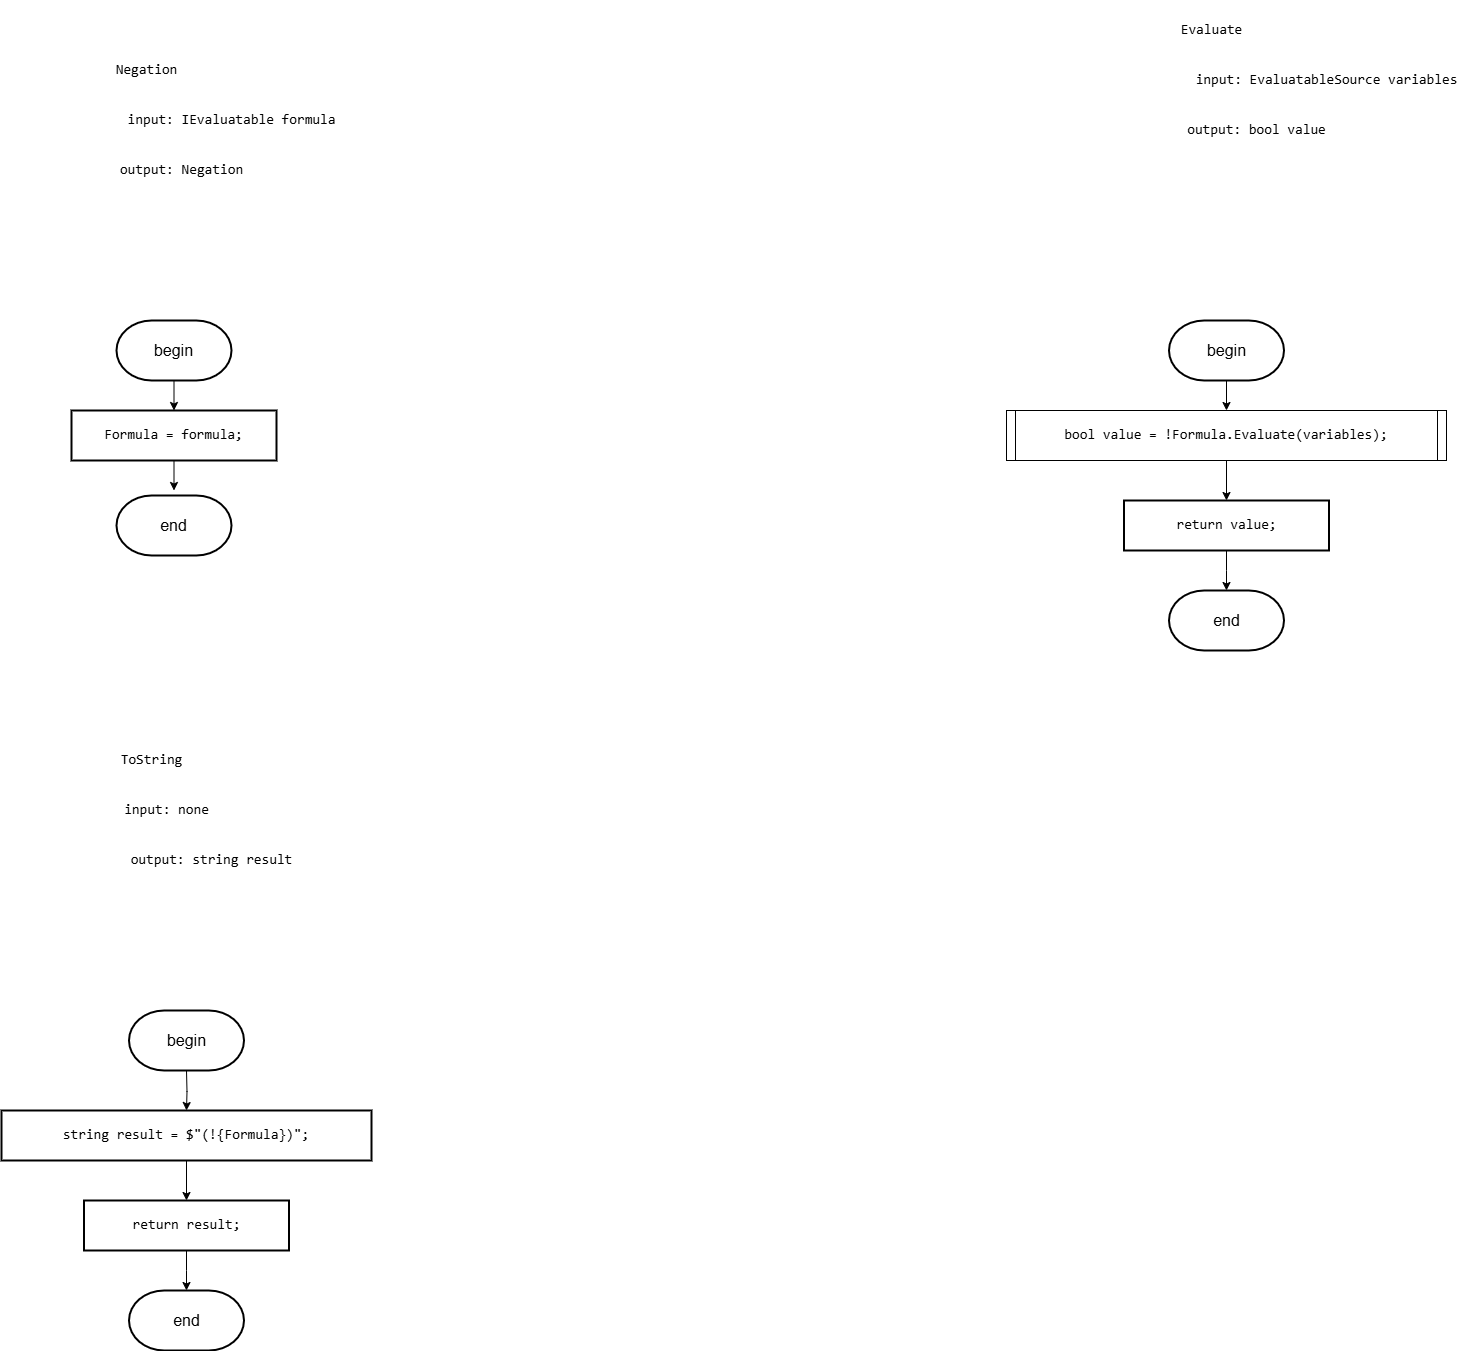

The diagram above was exported from draw.io. Its source (the exported page's mxGraphModel, read from the mxfile embedded in the PNG):
<mxGraphModel dx="2918" dy="3401" grid="1" gridSize="10" guides="1" tooltips="1" connect="1" arrows="1" fold="1" page="1" pageScale="1" pageWidth="850" pageHeight="1100" math="0" shadow="0">
  <root>
    <mxCell id="0" />
    <mxCell id="1" parent="0" />
    <mxCell id="ZzTrktc_uQxRz7rM2BSA-1" value="&lt;pre style=&quot;font-family: &amp;quot;JetBrains Mono&amp;quot;, monospace;&quot;&gt;&lt;font style=&quot;&quot;&gt;Negation&lt;/font&gt;&lt;/pre&gt;" style="text;html=1;align=center;verticalAlign=middle;resizable=0;points=[];autosize=1;strokeColor=none;fillColor=none;fontSize=14;labelBackgroundColor=none;fontColor=#000000;" parent="1" vertex="1">
      <mxGeometry x="-640" y="-1220" width="90" height="60" as="geometry" />
    </mxCell>
    <mxCell id="5" style="edgeStyle=orthogonalEdgeStyle;rounded=0;orthogonalLoop=1;jettySize=auto;html=1;exitX=0.5;exitY=1;exitDx=0;exitDy=0;entryX=0.5;entryY=0;entryDx=0;entryDy=0;" parent="1" source="ZzTrktc_uQxRz7rM2BSA-5" edge="1">
      <mxGeometry relative="1" as="geometry">
        <mxPoint x="-567.5" y="-770" as="targetPoint" />
      </mxGeometry>
    </mxCell>
    <mxCell id="ZzTrktc_uQxRz7rM2BSA-5" value="&lt;div style=&quot;&quot;&gt;&lt;pre style=&quot;font-family: &amp;quot;JetBrains Mono&amp;quot;, monospace;&quot;&gt;&lt;div&gt;&lt;pre style=&quot;font-family: &amp;quot;JetBrains Mono&amp;quot;, monospace;&quot;&gt;Formula = &lt;span style=&quot;&quot;&gt;formula&lt;/span&gt;;&lt;/pre&gt;&lt;/div&gt;&lt;/pre&gt;&lt;/div&gt;" style="rounded=0;whiteSpace=wrap;html=1;absoluteArcSize=1;arcSize=14;strokeWidth=2;fontSize=14;labelBackgroundColor=none;fontColor=#000000;" parent="1" vertex="1">
      <mxGeometry x="-670" y="-850" width="205" height="50" as="geometry" />
    </mxCell>
    <mxCell id="ZzTrktc_uQxRz7rM2BSA-7" value="&lt;pre style=&quot;font-family: &amp;quot;JetBrains Mono&amp;quot;, monospace;&quot;&gt;input: IEvaluatable formula&lt;/pre&gt;" style="text;html=1;align=center;verticalAlign=middle;resizable=0;points=[];autosize=1;strokeColor=none;fillColor=none;fontSize=14;labelBackgroundColor=none;fontColor=#000000;" parent="1" vertex="1">
      <mxGeometry x="-625" y="-1170" width="230" height="60" as="geometry" />
    </mxCell>
    <mxCell id="ZzTrktc_uQxRz7rM2BSA-8" value="&lt;pre style=&quot;font-family: &amp;quot;JetBrains Mono&amp;quot;, monospace;&quot;&gt;output: Negation&lt;/pre&gt;" style="text;html=1;align=center;verticalAlign=middle;resizable=0;points=[];autosize=1;strokeColor=none;fillColor=none;fontSize=14;labelBackgroundColor=none;fontColor=#000000;" parent="1" vertex="1">
      <mxGeometry x="-635" y="-1120" width="150" height="60" as="geometry" />
    </mxCell>
    <mxCell id="ZzTrktc_uQxRz7rM2BSA-11" value="&lt;pre style=&quot;font-family: &amp;quot;JetBrains Mono&amp;quot;, monospace;&quot;&gt;Evaluate&lt;/pre&gt;" style="text;html=1;align=center;verticalAlign=middle;resizable=0;points=[];autosize=1;strokeColor=none;fillColor=none;fontSize=14;labelBackgroundColor=none;fontColor=#000000;" parent="1" vertex="1">
      <mxGeometry x="425" y="-1260" width="90" height="60" as="geometry" />
    </mxCell>
    <mxCell id="ZzTrktc_uQxRz7rM2BSA-14" value="&lt;pre style=&quot;font-family: &amp;quot;JetBrains Mono&amp;quot;, monospace;&quot;&gt;input: EvaluatableSource variables&lt;/pre&gt;" style="text;html=1;align=center;verticalAlign=middle;resizable=0;points=[];autosize=1;strokeColor=none;fillColor=none;fontSize=14;labelBackgroundColor=none;fontColor=#000000;" parent="1" vertex="1">
      <mxGeometry x="440" y="-1210" width="290" height="60" as="geometry" />
    </mxCell>
    <mxCell id="ZzTrktc_uQxRz7rM2BSA-15" value="&lt;pre style=&quot;font-family: &amp;quot;JetBrains Mono&amp;quot;, monospace;&quot;&gt;output: bool value&lt;/pre&gt;" style="text;html=1;align=center;verticalAlign=middle;resizable=0;points=[];autosize=1;strokeColor=none;fillColor=none;fontSize=14;labelBackgroundColor=none;fontColor=#000000;" parent="1" vertex="1">
      <mxGeometry x="435" y="-1160" width="160" height="60" as="geometry" />
    </mxCell>
    <mxCell id="ZzTrktc_uQxRz7rM2BSA-17" value="&lt;pre style=&quot;font-family: &amp;quot;JetBrains Mono&amp;quot;, monospace;&quot;&gt;ToString&lt;/pre&gt;" style="text;html=1;align=center;verticalAlign=middle;resizable=0;points=[];autosize=1;strokeColor=none;fillColor=none;fontSize=14;labelBackgroundColor=none;fontColor=#000000;" parent="1" vertex="1">
      <mxGeometry x="-635" y="-530" width="90" height="60" as="geometry" />
    </mxCell>
    <mxCell id="33dVTtdk3FeUhnSl2qy9-7" style="edgeStyle=orthogonalEdgeStyle;rounded=0;orthogonalLoop=1;jettySize=auto;html=1;exitX=0.5;exitY=1;exitDx=0;exitDy=0;fontSize=14;labelBackgroundColor=none;fontColor=#000000;" parent="1" source="ZzTrktc_uQxRz7rM2BSA-20" target="33dVTtdk3FeUhnSl2qy9-5" edge="1">
      <mxGeometry relative="1" as="geometry" />
    </mxCell>
    <mxCell id="ZzTrktc_uQxRz7rM2BSA-20" value="&lt;div style=&quot;&quot;&gt;&lt;pre style=&quot;font-family: &amp;quot;JetBrains Mono&amp;quot;, monospace;&quot;&gt;&lt;pre style=&quot;font-family: &amp;quot;JetBrains Mono&amp;quot;, monospace;&quot;&gt;&lt;pre style=&quot;font-family: &amp;quot;JetBrains Mono&amp;quot;, monospace;&quot;&gt;&lt;div&gt;&lt;pre style=&quot;font-family: &amp;quot;JetBrains Mono&amp;quot;, monospace;&quot;&gt;&lt;span style=&quot;&quot;&gt;string &lt;/span&gt;&lt;span style=&quot;&quot;&gt;result &lt;/span&gt;= &lt;span style=&quot;&quot;&gt;$&quot;(!&lt;/span&gt;{Formula}&lt;span style=&quot;&quot;&gt;)&quot;&lt;/span&gt;;&lt;/pre&gt;&lt;/div&gt;&lt;/pre&gt;&lt;/pre&gt;&lt;/pre&gt;&lt;/div&gt;" style="rounded=0;whiteSpace=wrap;html=1;absoluteArcSize=1;arcSize=14;strokeWidth=2;fontSize=14;labelBackgroundColor=none;fontColor=#000000;" parent="1" vertex="1">
      <mxGeometry x="-740" y="-150" width="370" height="50" as="geometry" />
    </mxCell>
    <mxCell id="ZzTrktc_uQxRz7rM2BSA-21" value="&lt;pre style=&quot;font-family: &amp;quot;JetBrains Mono&amp;quot;, monospace;&quot;&gt;input: none&lt;/pre&gt;" style="text;html=1;align=center;verticalAlign=middle;resizable=0;points=[];autosize=1;strokeColor=none;fillColor=none;fontSize=14;labelBackgroundColor=none;fontColor=#000000;" parent="1" vertex="1">
      <mxGeometry x="-630" y="-480" width="110" height="60" as="geometry" />
    </mxCell>
    <mxCell id="ZzTrktc_uQxRz7rM2BSA-22" value="&lt;pre style=&quot;font-family: &amp;quot;JetBrains Mono&amp;quot;, monospace;&quot;&gt;output: string result&lt;/pre&gt;" style="text;html=1;align=center;verticalAlign=middle;resizable=0;points=[];autosize=1;strokeColor=none;fillColor=none;fontSize=14;labelBackgroundColor=none;fontColor=#000000;" parent="1" vertex="1">
      <mxGeometry x="-625" y="-430" width="190" height="60" as="geometry" />
    </mxCell>
    <mxCell id="33dVTtdk3FeUhnSl2qy9-2" style="edgeStyle=orthogonalEdgeStyle;rounded=0;orthogonalLoop=1;jettySize=auto;html=1;exitX=0.5;exitY=1;exitDx=0;exitDy=0;fontSize=14;labelBackgroundColor=none;fontColor=#000000;" parent="1" source="ZzTrktc_uQxRz7rM2BSA-25" target="33dVTtdk3FeUhnSl2qy9-1" edge="1">
      <mxGeometry relative="1" as="geometry" />
    </mxCell>
    <mxCell id="ZzTrktc_uQxRz7rM2BSA-25" value="&lt;pre style=&quot;font-family: &amp;quot;JetBrains Mono&amp;quot;, monospace;&quot;&gt;&lt;div&gt;&lt;pre style=&quot;font-family: &amp;quot;JetBrains Mono&amp;quot;, monospace;&quot;&gt;&lt;span style=&quot;&quot;&gt;bool &lt;/span&gt;value = !Formula.Evaluate(variables);&lt;/pre&gt;&lt;/div&gt;&lt;/pre&gt;" style="shape=process;whiteSpace=wrap;html=1;backgroundOutline=1;size=0.0202020202020202;fontSize=14;labelBackgroundColor=none;fontColor=#000000;" parent="1" vertex="1">
      <mxGeometry x="265" y="-850" width="440" height="50" as="geometry" />
    </mxCell>
    <mxCell id="9" style="edgeStyle=orthogonalEdgeStyle;rounded=0;orthogonalLoop=1;jettySize=auto;html=1;exitX=0.5;exitY=1;exitDx=0;exitDy=0;entryX=0.5;entryY=0;entryDx=0;entryDy=0;" parent="1" source="33dVTtdk3FeUhnSl2qy9-1" edge="1">
      <mxGeometry relative="1" as="geometry">
        <mxPoint x="485" y="-670" as="targetPoint" />
      </mxGeometry>
    </mxCell>
    <mxCell id="33dVTtdk3FeUhnSl2qy9-1" value="&lt;div style=&quot;&quot;&gt;&lt;pre style=&quot;font-family: &amp;quot;JetBrains Mono&amp;quot;, monospace;&quot;&gt;&lt;pre style=&quot;font-family: &amp;quot;JetBrains Mono&amp;quot;, monospace;&quot;&gt;&lt;div&gt;&lt;pre style=&quot;font-family: &amp;quot;JetBrains Mono&amp;quot;, monospace;&quot;&gt;&lt;span style=&quot;&quot;&gt;return &lt;/span&gt;value;&lt;/pre&gt;&lt;/div&gt;&lt;/pre&gt;&lt;/pre&gt;&lt;/div&gt;" style="rounded=0;whiteSpace=wrap;html=1;absoluteArcSize=1;arcSize=14;strokeWidth=2;fontSize=14;labelBackgroundColor=none;fontColor=#000000;" parent="1" vertex="1">
      <mxGeometry x="382.5" y="-760" width="205" height="50" as="geometry" />
    </mxCell>
    <mxCell id="13" style="edgeStyle=orthogonalEdgeStyle;rounded=0;orthogonalLoop=1;jettySize=auto;html=1;exitX=0.5;exitY=1;exitDx=0;exitDy=0;" parent="1" source="33dVTtdk3FeUhnSl2qy9-5" edge="1">
      <mxGeometry relative="1" as="geometry">
        <mxPoint x="-555" y="30" as="targetPoint" />
      </mxGeometry>
    </mxCell>
    <mxCell id="33dVTtdk3FeUhnSl2qy9-5" value="&lt;div style=&quot;&quot;&gt;&lt;pre style=&quot;font-family: &amp;quot;JetBrains Mono&amp;quot;, monospace;&quot;&gt;&lt;pre style=&quot;font-family: &amp;quot;JetBrains Mono&amp;quot;, monospace;&quot;&gt;&lt;pre style=&quot;font-family: &amp;quot;JetBrains Mono&amp;quot;, monospace;&quot;&gt;&lt;span style=&quot;&quot;&gt;return &lt;/span&gt;result;&lt;br&gt;&lt;/pre&gt;&lt;/pre&gt;&lt;/pre&gt;&lt;/div&gt;" style="rounded=0;whiteSpace=wrap;html=1;absoluteArcSize=1;arcSize=14;strokeWidth=2;fontSize=14;labelBackgroundColor=none;fontColor=#000000;" parent="1" vertex="1">
      <mxGeometry x="-657.5" y="-60" width="205" height="50" as="geometry" />
    </mxCell>
    <mxCell id="3" style="edgeStyle=orthogonalEdgeStyle;rounded=0;orthogonalLoop=1;jettySize=auto;html=1;exitX=0.5;exitY=1;exitDx=0;exitDy=0;entryX=0.5;entryY=0;entryDx=0;entryDy=0;" parent="1" target="ZzTrktc_uQxRz7rM2BSA-5" edge="1">
      <mxGeometry relative="1" as="geometry">
        <mxPoint x="-567.5" y="-880" as="sourcePoint" />
      </mxGeometry>
    </mxCell>
    <mxCell id="7" style="edgeStyle=orthogonalEdgeStyle;rounded=0;orthogonalLoop=1;jettySize=auto;html=1;exitX=0.5;exitY=1;exitDx=0;exitDy=0;entryX=0.5;entryY=0;entryDx=0;entryDy=0;" parent="1" target="ZzTrktc_uQxRz7rM2BSA-25" edge="1">
      <mxGeometry relative="1" as="geometry">
        <mxPoint x="485" y="-880" as="sourcePoint" />
      </mxGeometry>
    </mxCell>
    <mxCell id="11" style="edgeStyle=orthogonalEdgeStyle;rounded=0;orthogonalLoop=1;jettySize=auto;html=1;exitX=0.5;exitY=1;exitDx=0;exitDy=0;entryX=0.5;entryY=0;entryDx=0;entryDy=0;" parent="1" target="ZzTrktc_uQxRz7rM2BSA-20" edge="1">
      <mxGeometry relative="1" as="geometry">
        <mxPoint x="-555" y="-190" as="sourcePoint" />
      </mxGeometry>
    </mxCell>
    <mxCell id="zn7LvUz2gLPiAineJYEs-13" value="&lt;font style=&quot;font-size: 16px;&quot;&gt;begin&lt;/font&gt;" style="strokeWidth=2;html=1;shape=mxgraph.flowchart.terminator;whiteSpace=wrap;" parent="1" vertex="1">
      <mxGeometry x="-625" y="-940" width="115" height="60" as="geometry" />
    </mxCell>
    <mxCell id="zn7LvUz2gLPiAineJYEs-14" value="&lt;font style=&quot;font-size: 16px;&quot;&gt;end&lt;/font&gt;" style="strokeWidth=2;html=1;shape=mxgraph.flowchart.terminator;whiteSpace=wrap;" parent="1" vertex="1">
      <mxGeometry x="-625" y="-765" width="115" height="60" as="geometry" />
    </mxCell>
    <mxCell id="zn7LvUz2gLPiAineJYEs-16" value="&lt;font style=&quot;font-size: 16px;&quot;&gt;begin&lt;/font&gt;" style="strokeWidth=2;html=1;shape=mxgraph.flowchart.terminator;whiteSpace=wrap;" parent="1" vertex="1">
      <mxGeometry x="-612.5" y="-250" width="115" height="60" as="geometry" />
    </mxCell>
    <mxCell id="zn7LvUz2gLPiAineJYEs-17" value="&lt;font style=&quot;font-size: 16px;&quot;&gt;end&lt;/font&gt;" style="strokeWidth=2;html=1;shape=mxgraph.flowchart.terminator;whiteSpace=wrap;" parent="1" vertex="1">
      <mxGeometry x="-612.5" y="30" width="115" height="60" as="geometry" />
    </mxCell>
    <mxCell id="zn7LvUz2gLPiAineJYEs-18" value="&lt;font style=&quot;font-size: 16px;&quot;&gt;begin&lt;/font&gt;" style="strokeWidth=2;html=1;shape=mxgraph.flowchart.terminator;whiteSpace=wrap;" parent="1" vertex="1">
      <mxGeometry x="427.5" y="-940" width="115" height="60" as="geometry" />
    </mxCell>
    <mxCell id="zn7LvUz2gLPiAineJYEs-19" value="&lt;font style=&quot;font-size: 16px;&quot;&gt;end&lt;/font&gt;" style="strokeWidth=2;html=1;shape=mxgraph.flowchart.terminator;whiteSpace=wrap;" parent="1" vertex="1">
      <mxGeometry x="427.5" y="-670" width="115" height="60" as="geometry" />
    </mxCell>
  </root>
</mxGraphModel>